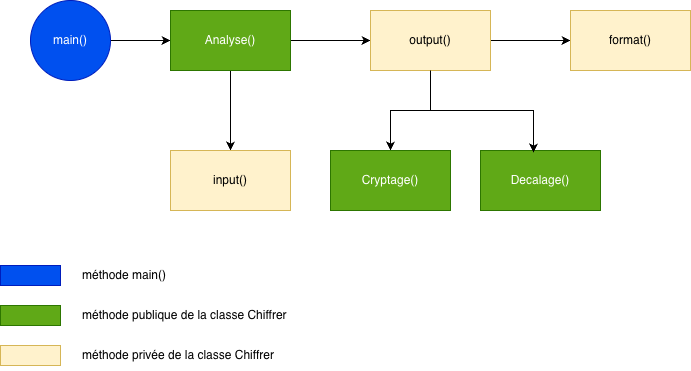

The diagram above was exported from draw.io. Its source (the exported page's mxGraphModel, read from the mxfile embedded in the PNG):
<mxGraphModel dx="934" dy="651" grid="1" gridSize="10" guides="1" tooltips="1" connect="1" arrows="1" fold="1" page="1" pageScale="1" pageWidth="827" pageHeight="1169" math="0" shadow="0">
  <root>
    <mxCell id="0" />
    <mxCell id="1" parent="0" />
    <mxCell id="CZTFWIXWPjOLzTgFCihi-3" edge="1" parent="1" source="CZTFWIXWPjOLzTgFCihi-1" style="edgeStyle=orthogonalEdgeStyle;rounded=0;orthogonalLoop=1;jettySize=auto;html=1;" target="CZTFWIXWPjOLzTgFCihi-2" value="">
      <mxGeometry relative="1" as="geometry" />
    </mxCell>
    <mxCell id="CZTFWIXWPjOLzTgFCihi-1" parent="1" style="ellipse;whiteSpace=wrap;html=1;fillColor=#0050ef;strokeColor=#001DBC;fontColor=#ffffff;" value="main()" vertex="1">
      <mxGeometry height="80" width="80" x="70" y="60" as="geometry" />
    </mxCell>
    <mxCell id="CZTFWIXWPjOLzTgFCihi-5" edge="1" parent="1" source="CZTFWIXWPjOLzTgFCihi-2" style="edgeStyle=orthogonalEdgeStyle;rounded=0;orthogonalLoop=1;jettySize=auto;html=1;" target="CZTFWIXWPjOLzTgFCihi-4" value="">
      <mxGeometry relative="1" as="geometry" />
    </mxCell>
    <mxCell id="CZTFWIXWPjOLzTgFCihi-7" edge="1" parent="1" source="CZTFWIXWPjOLzTgFCihi-2" style="edgeStyle=orthogonalEdgeStyle;rounded=0;orthogonalLoop=1;jettySize=auto;html=1;" target="CZTFWIXWPjOLzTgFCihi-6" value="">
      <mxGeometry relative="1" as="geometry" />
    </mxCell>
    <mxCell id="CZTFWIXWPjOLzTgFCihi-2" parent="1" style="whiteSpace=wrap;html=1;fillColor=#60a917;fontColor=#ffffff;strokeColor=#2D7600;" value="Analyse()" vertex="1">
      <mxGeometry height="60" width="120" x="210" y="70" as="geometry" />
    </mxCell>
    <mxCell id="CZTFWIXWPjOLzTgFCihi-4" parent="1" style="whiteSpace=wrap;html=1;fillColor=#fff2cc;strokeColor=#d6b656;" value="input()" vertex="1">
      <mxGeometry height="60" width="120" x="210" y="210" as="geometry" />
    </mxCell>
    <mxCell id="CZTFWIXWPjOLzTgFCihi-9" edge="1" parent="1" source="CZTFWIXWPjOLzTgFCihi-6" style="edgeStyle=orthogonalEdgeStyle;rounded=0;orthogonalLoop=1;jettySize=auto;html=1;" target="CZTFWIXWPjOLzTgFCihi-8" value="">
      <mxGeometry relative="1" as="geometry" />
    </mxCell>
    <mxCell id="CZTFWIXWPjOLzTgFCihi-11" edge="1" parent="1" source="CZTFWIXWPjOLzTgFCihi-6" style="edgeStyle=orthogonalEdgeStyle;rounded=0;orthogonalLoop=1;jettySize=auto;html=1;" target="CZTFWIXWPjOLzTgFCihi-10" value="">
      <mxGeometry relative="1" as="geometry" />
    </mxCell>
    <mxCell id="CZTFWIXWPjOLzTgFCihi-12" edge="1" parent="1" source="CZTFWIXWPjOLzTgFCihi-6" style="edgeStyle=orthogonalEdgeStyle;rounded=0;orthogonalLoop=1;jettySize=auto;html=1;" target="CZTFWIXWPjOLzTgFCihi-8" value="">
      <mxGeometry relative="1" as="geometry" />
    </mxCell>
    <mxCell id="CZTFWIXWPjOLzTgFCihi-14" edge="1" parent="1" source="CZTFWIXWPjOLzTgFCihi-6" style="edgeStyle=orthogonalEdgeStyle;rounded=0;orthogonalLoop=1;jettySize=auto;html=1;" target="CZTFWIXWPjOLzTgFCihi-8" value="">
      <mxGeometry relative="1" as="geometry" />
    </mxCell>
    <mxCell id="CZTFWIXWPjOLzTgFCihi-6" parent="1" style="whiteSpace=wrap;html=1;fillColor=#fff2cc;strokeColor=#d6b656;" value="output()" vertex="1">
      <mxGeometry height="60" width="120" x="410" y="70" as="geometry" />
    </mxCell>
    <mxCell id="CZTFWIXWPjOLzTgFCihi-8" parent="1" style="whiteSpace=wrap;html=1;fillColor=#60a917;strokeColor=#2D7600;fontColor=#ffffff;" value="Cryptage()" vertex="1">
      <mxGeometry height="60" width="120" x="370" y="210" as="geometry" />
    </mxCell>
    <mxCell id="CZTFWIXWPjOLzTgFCihi-10" parent="1" style="whiteSpace=wrap;html=1;fillColor=#fff2cc;strokeColor=#d6b656;" value="format()" vertex="1">
      <mxGeometry height="60" width="120" x="610" y="70" as="geometry" />
    </mxCell>
    <mxCell id="CZTFWIXWPjOLzTgFCihi-18" parent="1" style="whiteSpace=wrap;html=1;fillColor=#60a917;strokeColor=#2D7600;fontColor=#ffffff;" value="Decalage()" vertex="1">
      <mxGeometry height="60" width="120" x="520" y="210" as="geometry" />
    </mxCell>
    <mxCell id="CZTFWIXWPjOLzTgFCihi-19" edge="1" parent="1" source="CZTFWIXWPjOLzTgFCihi-6" style="edgeStyle=orthogonalEdgeStyle;rounded=0;orthogonalLoop=1;jettySize=auto;html=1;entryX=0.442;entryY=0.033;entryDx=0;entryDy=0;entryPerimeter=0;" target="CZTFWIXWPjOLzTgFCihi-18">
      <mxGeometry relative="1" as="geometry" />
    </mxCell>
    <mxCell id="CZTFWIXWPjOLzTgFCihi-24" parent="1" style="whiteSpace=wrap;html=1;fillColor=#0050ef;strokeColor=#001DBC;fontColor=#ffffff;" value="" vertex="1">
      <mxGeometry height="20" width="60" x="40" y="325" as="geometry" />
    </mxCell>
    <mxCell id="CZTFWIXWPjOLzTgFCihi-25" parent="1" style="whiteSpace=wrap;html=1;fillColor=#60a917;strokeColor=#2D7600;fontColor=#ffffff;" value="" vertex="1">
      <mxGeometry height="20" width="60" x="40" y="365" as="geometry" />
    </mxCell>
    <mxCell id="CZTFWIXWPjOLzTgFCihi-26" parent="1" style="whiteSpace=wrap;html=1;fillColor=#fff2cc;strokeColor=#d6b656;" value="" vertex="1">
      <mxGeometry height="20" width="60" x="40" y="405" as="geometry" />
    </mxCell>
    <mxCell id="CZTFWIXWPjOLzTgFCihi-27" parent="1" style="text;html=1;whiteSpace=wrap;strokeColor=none;fillColor=none;align=left;verticalAlign=middle;rounded=0;" value="méthode main()" vertex="1">
      <mxGeometry height="30" width="320" x="120" y="320" as="geometry" />
    </mxCell>
    <mxCell id="CZTFWIXWPjOLzTgFCihi-28" parent="1" style="text;html=1;whiteSpace=wrap;strokeColor=none;fillColor=none;align=left;verticalAlign=middle;rounded=0;" value="méthode publique de la classe Chiffrer" vertex="1">
      <mxGeometry height="30" width="360" x="120" y="360" as="geometry" />
    </mxCell>
    <mxCell id="CZTFWIXWPjOLzTgFCihi-29" parent="1" style="text;html=1;whiteSpace=wrap;strokeColor=none;fillColor=none;align=left;verticalAlign=middle;rounded=0;" value="méthode privée de la classe Chiffrer" vertex="1">
      <mxGeometry height="30" width="360" x="120" y="400" as="geometry" />
    </mxCell>
  </root>
</mxGraphModel>